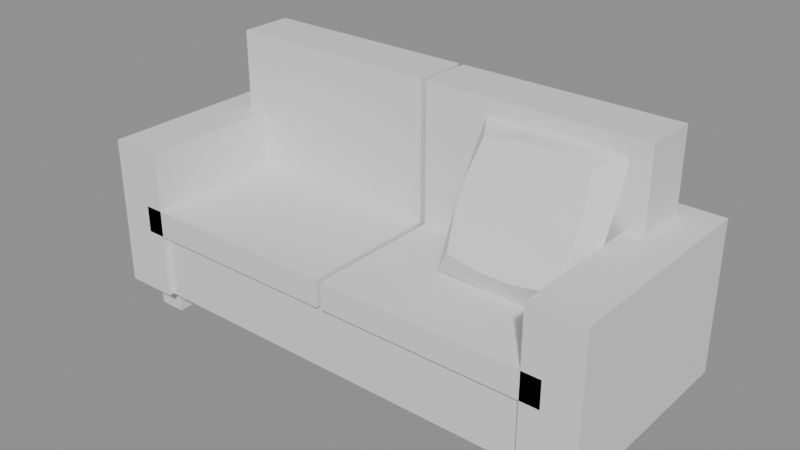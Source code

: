 # Source: sofa_basic.blend  (saved by Blender 5.2.44; exported with 4.5.12 LTS)
import bpy
from mathutils import Matrix  # noqa: F401  (used for matrix-valued properties, if any)

bpy.ops.wm.read_factory_settings(use_empty=True)
scene = bpy.context.scene
scene.name = 'Scene'

# ---- collections
col_sofa_basic_gridguides = bpy.data.collections.new('sofa_basic_GridGuides'); scene.collection.children.link(col_sofa_basic_gridguides)

# ---- materials (node trees are filled in below, after node groups)
mat_halka_vertexcolor = bpy.data.materials.new('HALKA_VertexColor')

# ---- material node trees
mat_halka_vertexcolor.use_nodes = True; mat_halka_vertexcolor.node_tree.nodes.clear()
_N = mat_halka_vertexcolor.node_tree.nodes; _L = mat_halka_vertexcolor.node_tree.links
n0 = _N.new('ShaderNodeBsdfPrincipled'); n0.name = 'Principled BSDF'; n0.location = (-200, 100)
n0.inputs[10].default_value = 0.005
n1 = _N.new('ShaderNodeOutputMaterial'); n1.name = 'Material Output'; n1.location = (200, 100)
_L.new(n0.outputs[0], n1.inputs[0])
n1.is_active_output = True

# ---- meshes
me_sofa_basic_mesh = bpy.data.meshes.new('sofa_basic_Mesh')
me_sofa_basic_mesh.from_pydata([(-0.19, -0.17, 0.0), (-0.19, -0.17, 0.05), (-0.19, -0.13, 0.0), (-0.19, -0.13, 0.05), (-0.14, -0.17, 0.0), (-0.14, -0.17, 0.05), (-0.14, -0.13, 0.0), (-0.14, -0.13, 0.05), (-0.19, 0.14, 0.0), (-0.19, 0.14, 0.05), (-0.19, 0.18, 0.0), (-0.19, 0.18, 0.05), (-0.14, 0.14, 0.0), (-0.14, 0.14, 0.05), (-0.14, 0.18, 0.0), (-0.14, 0.18, 0.05), (0.64, -0.17, 0.0), (0.64, -0.17, 0.05), (0.64, -0.13, 0.0), (0.64, -0.13, 0.05), (0.69, -0.17, 0.0), (0.69, -0.17, 0.05), (0.69, -0.13, 0.0), (0.69, -0.13, 0.05), (0.64, 0.14, 0.0), (0.64, 0.14, 0.05), (0.64, 0.18, 0.0), (0.64, 0.18, 0.05), (0.69, 0.14, 0.0), (0.69, 0.14, 0.05), (0.69, 0.18, 0.0), (0.69, 0.18, 0.05), (-0.17, -0.19, 0.05), (-0.17, -0.19, 0.17), (-0.17, 0.12, 0.05), (-0.17, 0.12, 0.17), (0.67, -0.19, 0.05), (0.67, -0.19, 0.17), (0.67, 0.12, 0.05), (0.67, 0.12, 0.17), (-0.165, -0.2, 0.17), (-0.165, -0.2, 0.22), (-0.165, 0.1, 0.17), (-0.165, 0.1, 0.22), (0.245, -0.2, 0.17), (0.245, -0.2, 0.22), (0.245, 0.1, 0.17), (0.245, 0.1, 0.22), (0.255, -0.2, 0.17), (0.255, -0.2, 0.22), (0.255, 0.1, 0.17), (0.255, 0.1, 0.22), (0.665, -0.2, 0.17), (0.665, -0.2, 0.22), (0.665, 0.1, 0.17), (0.665, 0.1, 0.22), (-0.17, 0.1, 0.05), (-0.17, 0.1, 0.3), (-0.17, 0.2, 0.05), (-0.17, 0.2, 0.3), (0.67, 0.1, 0.05), (0.67, 0.1, 0.3), (0.67, 0.2, 0.05), (0.67, 0.2, 0.3), (-0.165, 0.06, 0.22), (-0.165, 0.06, 0.48), (-0.165, 0.16, 0.22), (-0.165, 0.16, 0.48), (0.245, 0.06, 0.22), (0.245, 0.06, 0.48), (0.245, 0.16, 0.22), (0.245, 0.16, 0.48), (0.255, 0.06, 0.22), (0.255, 0.06, 0.48), (0.255, 0.16, 0.22), (0.255, 0.16, 0.48), (0.665, 0.06, 0.22), (0.665, 0.06, 0.48), (0.665, 0.16, 0.22), (0.665, 0.16, 0.48), (-0.23, -0.2, 0.05), (-0.23, -0.2, 0.33), (-0.23, 0.2, 0.05), (-0.23, 0.2, 0.33), (-0.13, -0.2, 0.05), (-0.13, -0.2, 0.33), (-0.13, 0.2, 0.05), (-0.13, 0.2, 0.33), (0.63, -0.2, 0.05), (0.63, -0.2, 0.33), (0.63, 0.2, 0.05), (0.63, 0.2, 0.33), (0.73, -0.2, 0.05), (0.73, -0.2, 0.33), (0.73, 0.2, 0.05), (0.73, 0.2, 0.33), (0.6115, 0.04903, 0.3464), (0.6043, 0.08395, 0.4121), (0.5299, 0.08737, 0.4185), (0.4701, 0.08737, 0.4185), (0.3957, 0.08395, 0.4121), (0.3885, 0.04903, 0.3464), (0.3885, 0.02097, 0.2936), (0.3957, -0.01395, 0.2279), (0.4701, -0.01737, 0.2215), (0.5299, -0.01737, 0.2215), (0.6043, -0.01395, 0.2279), (0.6115, 0.02097, 0.2936), (0.6308, 0.02165, 0.3668), (0.6274, 0.06501, 0.4483), (0.535, 0.06661, 0.4513), (0.465, 0.06661, 0.4513), (0.3726, 0.06501, 0.4483), (0.3692, 0.02165, 0.3668), (0.3692, -0.01125, 0.3049), (0.3726, -0.05461, 0.2234), (0.465, -0.05621, 0.2204), (0.535, -0.05621, 0.2204), (0.6274, -0.05461, 0.2234), (0.6308, -0.01125, 0.3049), (0.6037, -0.01817, 0.3798), (0.5942, 0.01302, 0.4384), (0.5278, 0.01749, 0.4468), (0.4722, 0.01749, 0.4468), (0.4058, 0.01302, 0.4384), (0.3963, -0.01817, 0.3798), (0.3963, -0.04427, 0.3307), (0.4058, -0.07546, 0.272), (0.4722, -0.07993, 0.2636), (0.5278, -0.07993, 0.2636), (0.5942, -0.07546, 0.272), (0.6037, -0.04427, 0.3307)], [], [(0, 1, 3, 2), (2, 3, 7, 6), (6, 7, 5, 4), (4, 5, 1, 0), (2, 6, 4, 0), (7, 3, 1, 5), (8, 9, 11, 10), (10, 11, 15, 14), (14, 15, 13, 12), (12, 13, 9, 8), (10, 14, 12, 8), (15, 11, 9, 13), (16, 17, 19, 18), (18, 19, 23, 22), (22, 23, 21, 20), (20, 21, 17, 16), (18, 22, 20, 16), (23, 19, 17, 21), (24, 25, 27, 26), (26, 27, 31, 30), (30, 31, 29, 28), (28, 29, 25, 24), (26, 30, 28, 24), (31, 27, 25, 29), (32, 33, 35, 34), (34, 35, 39, 38), (38, 39, 37, 36), (36, 37, 33, 32), (34, 38, 36, 32), (39, 35, 33, 37), (40, 41, 43, 42), (42, 43, 47, 46), (46, 47, 45, 44), (44, 45, 41, 40), (42, 46, 44, 40), (47, 43, 41, 45), (48, 49, 51, 50), (50, 51, 55, 54), (54, 55, 53, 52), (52, 53, 49, 48), (50, 54, 52, 48), (55, 51, 49, 53), (56, 57, 59, 58), (58, 59, 63, 62), (62, 63, 61, 60), (60, 61, 57, 56), (58, 62, 60, 56), (63, 59, 57, 61), (64, 65, 67, 66), (66, 67, 71, 70), (70, 71, 69, 68), (68, 69, 65, 64), (66, 70, 68, 64), (71, 67, 65, 69), (72, 73, 75, 74), (74, 75, 79, 78), (78, 79, 77, 76), (76, 77, 73, 72), (74, 78, 76, 72), (79, 75, 73, 77), (80, 81, 83, 82), (82, 83, 87, 86), (86, 87, 85, 84), (84, 85, 81, 80), (82, 86, 84, 80), (87, 83, 81, 85), (88, 89, 91, 90), (90, 91, 95, 94), (94, 95, 93, 92), (92, 93, 89, 88), (90, 94, 92, 88), (95, 91, 89, 93), (107, 106, 105, 104, 103, 102, 101, 100, 99, 98, 97, 96), (120, 121, 122, 123, 124, 125, 126, 127, 128, 129, 130, 131), (96, 97, 109, 108), (97, 98, 110, 109), (98, 99, 111, 110), (99, 100, 112, 111), (100, 101, 113, 112), (101, 102, 114, 113), (102, 103, 115, 114), (103, 104, 116, 115), (104, 105, 117, 116), (105, 106, 118, 117), (106, 107, 119, 118), (107, 96, 108, 119), (108, 109, 121, 120), (109, 110, 122, 121), (110, 111, 123, 122), (111, 112, 124, 123), (112, 113, 125, 124), (113, 114, 126, 125), (114, 115, 127, 126), (115, 116, 128, 127), (116, 117, 129, 128), (117, 118, 130, 129), (118, 119, 131, 130), (119, 108, 120, 131)])
_ca = me_sofa_basic_mesh.color_attributes.new('Col', 'FLOAT_COLOR', 'CORNER')
_ca.data.foreach_set('color', [0.03434, 0.01938, 0.016, 1.0, 0.03434, 0.01938, 0.016, 1.0, 0.03434, 0.01938, 0.016, 1.0, 0.03434, 0.01938, 0.016, 1.0, 0.03434, 0.01938, 0.016, 1.0, 0.03434, 0.01938, 0.016, 1.0, 0.03434, 0.01938, 0.016, 1.0, 0.03434, 0.01938, 0.016, 1.0, 0.03434, 0.01938, 0.016, 1.0, 0.03434, 0.01938, 0.016, 1.0, 0.03434, 0.01938, 0.016, 1.0, 0.03434, 0.01938, 0.016, 1.0, 0.03434, 0.01938, 0.016, 1.0, 0.03434, 0.01938, 0.016, 1.0, 0.03434, 0.01938, 0.016, 1.0, 0.03434, 0.01938, 0.016, 1.0, 0.03434, 0.01938, 0.016, 1.0, 0.03434, 0.01938, 0.016, 1.0, 0.03434, 0.01938, 0.016, 1.0, 0.03434, 0.01938, 0.016, 1.0, 0.03434, 0.01938, 0.016, 1.0, 0.03434, 0.01938, 0.016, 1.0, 0.03434, 0.01938, 0.016, 1.0, 0.03434, 0.01938, 0.016, 1.0, 0.03434, 0.01938, 0.016, 1.0, 0.03434, 0.01938, 0.016, 1.0, 0.03434, 0.01938, 0.016, 1.0, 0.03434, 0.01938, 0.016, 1.0, 0.03434, 0.01938, 0.016, 1.0, 0.03434, 0.01938, 0.016, 1.0, 0.03434, 0.01938, 0.016, 1.0, 0.03434, 0.01938, 0.016, 1.0, 0.03434, 0.01938, 0.016, 1.0, 0.03434, 0.01938, 0.016, 1.0, 0.03434, 0.01938, 0.016, 1.0, 0.03434, 0.01938, 0.016, 1.0, 0.03434, 0.01938, 0.016, 1.0, 0.03434, 0.01938, 0.016, 1.0, 0.03434, 0.01938, 0.016, 1.0, 0.03434, 0.01938, 0.016, 1.0, 0.03434, 0.01938, 0.016, 1.0, 0.03434, 0.01938, 0.016, 1.0, 0.03434, 0.01938, 0.016, 1.0, 0.03434, 0.01938, 0.016, 1.0, 0.03434, 0.01938, 0.016, 1.0, 0.03434, 0.01938, 0.016, 1.0, 0.03434, 0.01938, 0.016, 1.0, 0.03434, 0.01938, 0.016, 1.0, 0.03434, 0.01938, 0.016, 1.0, 0.03434, 0.01938, 0.016, 1.0, 0.03434, 0.01938, 0.016, 1.0, 0.03434, 0.01938, 0.016, 1.0, 0.03434, 0.01938, 0.016, 1.0, 0.03434, 0.01938, 0.016, 1.0, 0.03434, 0.01938, 0.016, 1.0, 0.03434, 0.01938, 0.016, 1.0, 0.03434, 0.01938, 0.016, 1.0, 0.03434, 0.01938, 0.016, 1.0, 0.03434, 0.01938, 0.016, 1.0, 0.03434, 0.01938, 0.016, 1.0, 0.03434, 0.01938, 0.016, 1.0, 0.03434, 0.01938, 0.016, 1.0, 0.03434, 0.01938, 0.016, 1.0, 0.03434, 0.01938, 0.016, 1.0, 0.03434, 0.01938, 0.016, 1.0, 0.03434, 0.01938, 0.016, 1.0, 0.03434, 0.01938, 0.016, 1.0, 0.03434, 0.01938, 0.016, 1.0, 0.03434, 0.01938, 0.016, 1.0, 0.03434, 0.01938, 0.016, 1.0, 0.03434, 0.01938, 0.016, 1.0, 0.03434, 0.01938, 0.016, 1.0, 0.03434, 0.01938, 0.016, 1.0, 0.03434, 0.01938, 0.016, 1.0, 0.03434, 0.01938, 0.016, 1.0, 0.03434, 0.01938, 0.016, 1.0, 0.03434, 0.01938, 0.016, 1.0, 0.03434, 0.01938, 0.016, 1.0, 0.03434, 0.01938, 0.016, 1.0, 0.03434, 0.01938, 0.016, 1.0, 0.03434, 0.01938, 0.016, 1.0, 0.03434, 0.01938, 0.016, 1.0, 0.03434, 0.01938, 0.016, 1.0, 0.03434, 0.01938, 0.016, 1.0, 0.03434, 0.01938, 0.016, 1.0, 0.03434, 0.01938, 0.016, 1.0, 0.03434, 0.01938, 0.016, 1.0, 0.03434, 0.01938, 0.016, 1.0, 0.03434, 0.01938, 0.016, 1.0, 0.03434, 0.01938, 0.016, 1.0, 0.03434, 0.01938, 0.016, 1.0, 0.03434, 0.01938, 0.016, 1.0, 0.03434, 0.01938, 0.016, 1.0, 0.03434, 0.01938, 0.016, 1.0, 0.03434, 0.01938, 0.016, 1.0, 0.03434, 0.01938, 0.016, 1.0, 0.08438, 0.117, 0.2159, 1.0, 0.08438, 0.117, 0.2159, 1.0, 0.08438, 0.117, 0.2159, 1.0, 0.08438, 0.117, 0.2159, 1.0, 0.08438, 0.117, 0.2159, 1.0, 0.08438, 0.117, 0.2159, 1.0, 0.08438, 0.117, 0.2159, 1.0, 0.08438, 0.117, 0.2159, 1.0, 0.08438, 0.117, 0.2159, 1.0, 0.08438, 0.117, 0.2159, 1.0, 0.08438, 0.117, 0.2159, 1.0, 0.08438, 0.117, 0.2159, 1.0, 0.04519, 0.06125, 0.1221, 1.0, 0.04519, 0.06125, 0.1221, 1.0, 0.04519, 0.06125, 0.1221, 1.0, 0.04519, 0.06125, 0.1221, 1.0, 0.08438, 0.117, 0.2159, 1.0, 0.08438, 0.117, 0.2159, 1.0, 0.08438, 0.117, 0.2159, 1.0, 0.08438, 0.117, 0.2159, 1.0, 0.1559, 0.2122, 0.3613, 1.0, 0.1559, 0.2122, 0.3613, 1.0, 0.1559, 0.2122, 0.3613, 1.0, 0.1559, 0.2122, 0.3613, 1.0, 0.1559, 0.2122, 0.3613, 1.0, 0.1559, 0.2122, 0.3613, 1.0, 0.1559, 0.2122, 0.3613, 1.0, 0.1559, 0.2122, 0.3613, 1.0, 0.1559, 0.2122, 0.3613, 1.0, 0.1559, 0.2122, 0.3613, 1.0, 0.1559, 0.2122, 0.3613, 1.0, 0.1559, 0.2122, 0.3613, 1.0, 0.1559, 0.2122, 0.3613, 1.0, 0.1559, 0.2122, 0.3613, 1.0, 0.1559, 0.2122, 0.3613, 1.0, 0.1559, 0.2122, 0.3613, 1.0, 0.08438, 0.117, 0.2159, 1.0, 0.08438, 0.117, 0.2159, 1.0, 0.08438, 0.117, 0.2159, 1.0, 0.08438, 0.117, 0.2159, 1.0, 0.1559, 0.2122, 0.3613, 1.0, 0.1559, 0.2122, 0.3613, 1.0, 0.1559, 0.2122, 0.3613, 1.0, 0.1559, 0.2122, 0.3613, 1.0, 0.2582, 0.3325, 0.5029, 1.0, 0.2582, 0.3325, 0.5029, 1.0, 0.2582, 0.3325, 0.5029, 1.0, 0.2582, 0.3325, 0.5029, 1.0, 0.1559, 0.2122, 0.3613, 1.0, 0.1559, 0.2122, 0.3613, 1.0, 0.1559, 0.2122, 0.3613, 1.0, 0.1559, 0.2122, 0.3613, 1.0, 0.1559, 0.2122, 0.3613, 1.0, 0.1559, 0.2122, 0.3613, 1.0, 0.1559, 0.2122, 0.3613, 1.0, 0.1559, 0.2122, 0.3613, 1.0, 0.1559, 0.2122, 0.3613, 1.0, 0.1559, 0.2122, 0.3613, 1.0, 0.1559, 0.2122, 0.3613, 1.0, 0.1559, 0.2122, 0.3613, 1.0, 0.08438, 0.117, 0.2159, 1.0, 0.08438, 0.117, 0.2159, 1.0, 0.08438, 0.117, 0.2159, 1.0, 0.08438, 0.117, 0.2159, 1.0, 0.1559, 0.2122, 0.3613, 1.0, 0.1559, 0.2122, 0.3613, 1.0, 0.1559, 0.2122, 0.3613, 1.0, 0.1559, 0.2122, 0.3613, 1.0, 0.2582, 0.3325, 0.5029, 1.0, 0.2582, 0.3325, 0.5029, 1.0, 0.2582, 0.3325, 0.5029, 1.0, 0.2582, 0.3325, 0.5029, 1.0, 0.08438, 0.117, 0.2159, 1.0, 0.08438, 0.117, 0.2159, 1.0, 0.08438, 0.117, 0.2159, 1.0, 0.08438, 0.117, 0.2159, 1.0, 0.08438, 0.117, 0.2159, 1.0, 0.08438, 0.117, 0.2159, 1.0, 0.08438, 0.117, 0.2159, 1.0, 0.08438, 0.117, 0.2159, 1.0, 0.08438, 0.117, 0.2159, 1.0, 0.08438, 0.117, 0.2159, 1.0, 0.08438, 0.117, 0.2159, 1.0, 0.08438, 0.117, 0.2159, 1.0, 0.08438, 0.117, 0.2159, 1.0, 0.08438, 0.117, 0.2159, 1.0, 0.08438, 0.117, 0.2159, 1.0, 0.08438, 0.117, 0.2159, 1.0, 0.08438, 0.117, 0.2159, 1.0, 0.08438, 0.117, 0.2159, 1.0, 0.08438, 0.117, 0.2159, 1.0, 0.08438, 0.117, 0.2159, 1.0, 0.1559, 0.2122, 0.3613, 1.0, 0.1559, 0.2122, 0.3613, 1.0, 0.1559, 0.2122, 0.3613, 1.0, 0.1559, 0.2122, 0.3613, 1.0, 0.1559, 0.2122, 0.3613, 1.0, 0.1559, 0.2122, 0.3613, 1.0, 0.1559, 0.2122, 0.3613, 1.0, 0.1559, 0.2122, 0.3613, 1.0, 0.1559, 0.2122, 0.3613, 1.0, 0.1559, 0.2122, 0.3613, 1.0, 0.1559, 0.2122, 0.3613, 1.0, 0.1559, 0.2122, 0.3613, 1.0, 0.1559, 0.2122, 0.3613, 1.0, 0.1559, 0.2122, 0.3613, 1.0, 0.1559, 0.2122, 0.3613, 1.0, 0.1559, 0.2122, 0.3613, 1.0, 0.1559, 0.2122, 0.3613, 1.0, 0.1559, 0.2122, 0.3613, 1.0, 0.1559, 0.2122, 0.3613, 1.0, 0.1559, 0.2122, 0.3613, 1.0, 0.1559, 0.2122, 0.3613, 1.0, 0.1559, 0.2122, 0.3613, 1.0, 0.1559, 0.2122, 0.3613, 1.0, 0.1559, 0.2122, 0.3613, 1.0, 0.2582, 0.3325, 0.5029, 1.0, 0.2582, 0.3325, 0.5029, 1.0, 0.2582, 0.3325, 0.5029, 1.0, 0.2582, 0.3325, 0.5029, 1.0, 0.1559, 0.2122, 0.3613, 1.0, 0.1559, 0.2122, 0.3613, 1.0, 0.1559, 0.2122, 0.3613, 1.0, 0.1559, 0.2122, 0.3613, 1.0, 0.1559, 0.2122, 0.3613, 1.0, 0.1559, 0.2122, 0.3613, 1.0, 0.1559, 0.2122, 0.3613, 1.0, 0.1559, 0.2122, 0.3613, 1.0, 0.1559, 0.2122, 0.3613, 1.0, 0.1559, 0.2122, 0.3613, 1.0, 0.1559, 0.2122, 0.3613, 1.0, 0.1559, 0.2122, 0.3613, 1.0, 0.1559, 0.2122, 0.3613, 1.0, 0.1559, 0.2122, 0.3613, 1.0, 0.1559, 0.2122, 0.3613, 1.0, 0.1559, 0.2122, 0.3613, 1.0, 0.1559, 0.2122, 0.3613, 1.0, 0.1559, 0.2122, 0.3613, 1.0, 0.1559, 0.2122, 0.3613, 1.0, 0.1559, 0.2122, 0.3613, 1.0, 0.2582, 0.3325, 0.5029, 1.0, 0.2582, 0.3325, 0.5029, 1.0, 0.2582, 0.3325, 0.5029, 1.0, 0.2582, 0.3325, 0.5029, 1.0, 0.08438, 0.117, 0.2159, 1.0, 0.08438, 0.117, 0.2159, 1.0, 0.08438, 0.117, 0.2159, 1.0, 0.08438, 0.117, 0.2159, 1.0, 0.08438, 0.117, 0.2159, 1.0, 0.08438, 0.117, 0.2159, 1.0, 0.08438, 0.117, 0.2159, 1.0, 0.08438, 0.117, 0.2159, 1.0, 0.08438, 0.117, 0.2159, 1.0, 0.08438, 0.117, 0.2159, 1.0, 0.08438, 0.117, 0.2159, 1.0, 0.08438, 0.117, 0.2159, 1.0, 0.04519, 0.06125, 0.1221, 1.0, 0.04519, 0.06125, 0.1221, 1.0, 0.04519, 0.06125, 0.1221, 1.0, 0.04519, 0.06125, 0.1221, 1.0, 0.08438, 0.117, 0.2159, 1.0, 0.08438, 0.117, 0.2159, 1.0, 0.08438, 0.117, 0.2159, 1.0, 0.08438, 0.117, 0.2159, 1.0, 0.2582, 0.3325, 0.5029, 1.0, 0.2582, 0.3325, 0.5029, 1.0, 0.2582, 0.3325, 0.5029, 1.0, 0.2582, 0.3325, 0.5029, 1.0, 0.08438, 0.117, 0.2159, 1.0, 0.08438, 0.117, 0.2159, 1.0, 0.08438, 0.117, 0.2159, 1.0, 0.08438, 0.117, 0.2159, 1.0, 0.08438, 0.117, 0.2159, 1.0, 0.08438, 0.117, 0.2159, 1.0, 0.08438, 0.117, 0.2159, 1.0, 0.08438, 0.117, 0.2159, 1.0, 0.08438, 0.117, 0.2159, 1.0, 0.08438, 0.117, 0.2159, 1.0, 0.08438, 0.117, 0.2159, 1.0, 0.08438, 0.117, 0.2159, 1.0, 0.04519, 0.06125, 0.1221, 1.0, 0.04519, 0.06125, 0.1221, 1.0, 0.04519, 0.06125, 0.1221, 1.0, 0.04519, 0.06125, 0.1221, 1.0, 0.08438, 0.117, 0.2159, 1.0, 0.08438, 0.117, 0.2159, 1.0, 0.08438, 0.117, 0.2159, 1.0, 0.08438, 0.117, 0.2159, 1.0, 0.2582, 0.3325, 0.5029, 1.0, 0.2582, 0.3325, 0.5029, 1.0, 0.2582, 0.3325, 0.5029, 1.0, 0.2582, 0.3325, 0.5029, 1.0, 0.3185, 0.147, 0.006995, 1.0, 0.3185, 0.147, 0.006995, 1.0, 0.3185, 0.147, 0.006995, 1.0, 0.3185, 0.147, 0.006995, 1.0, 0.3185, 0.147, 0.006995, 1.0, 0.3185, 0.147, 0.006995, 1.0, 0.3185, 0.147, 0.006995, 1.0, 0.3185, 0.147, 0.006995, 1.0, 0.3185, 0.147, 0.006995, 1.0, 0.3185, 0.147, 0.006995, 1.0, 0.3185, 0.147, 0.006995, 1.0, 0.3185, 0.147, 0.006995, 1.0, 0.8469, 0.4735, 0.0319, 1.0, 0.8469, 0.4735, 0.0319, 1.0, 0.8469, 0.4735, 0.0319, 1.0, 0.8469, 0.4735, 0.0319, 1.0, 0.8469, 0.4735, 0.0319, 1.0, 0.8469, 0.4735, 0.0319, 1.0, 0.8469, 0.4735, 0.0319, 1.0, 0.8469, 0.4735, 0.0319, 1.0, 0.8469, 0.4735, 0.0319, 1.0, 0.8469, 0.4735, 0.0319, 1.0, 0.8469, 0.4735, 0.0319, 1.0, 0.8469, 0.4735, 0.0319, 1.0, 0.5711, 0.3005, 0.0137, 1.0, 0.5711, 0.3005, 0.0137, 1.0, 0.5711, 0.3005, 0.0137, 1.0, 0.5711, 0.3005, 0.0137, 1.0, 0.5711, 0.3005, 0.0137, 1.0, 0.5711, 0.3005, 0.0137, 1.0, 0.5711, 0.3005, 0.0137, 1.0, 0.5711, 0.3005, 0.0137, 1.0, 0.5711, 0.3005, 0.0137, 1.0, 0.5711, 0.3005, 0.0137, 1.0, 0.5711, 0.3005, 0.0137, 1.0, 0.5711, 0.3005, 0.0137, 1.0, 0.5711, 0.3005, 0.0137, 1.0, 0.5711, 0.3005, 0.0137, 1.0, 0.5711, 0.3005, 0.0137, 1.0, 0.5711, 0.3005, 0.0137, 1.0, 0.5711, 0.3005, 0.0137, 1.0, 0.5711, 0.3005, 0.0137, 1.0, 0.5711, 0.3005, 0.0137, 1.0, 0.5711, 0.3005, 0.0137, 1.0, 0.5711, 0.3005, 0.0137, 1.0, 0.5711, 0.3005, 0.0137, 1.0, 0.5711, 0.3005, 0.0137, 1.0, 0.5711, 0.3005, 0.0137, 1.0, 0.5711, 0.3005, 0.0137, 1.0, 0.5711, 0.3005, 0.0137, 1.0, 0.5711, 0.3005, 0.0137, 1.0, 0.5711, 0.3005, 0.0137, 1.0, 0.5711, 0.3005, 0.0137, 1.0, 0.5711, 0.3005, 0.0137, 1.0, 0.5711, 0.3005, 0.0137, 1.0, 0.5711, 0.3005, 0.0137, 1.0, 0.5711, 0.3005, 0.0137, 1.0, 0.5711, 0.3005, 0.0137, 1.0, 0.5711, 0.3005, 0.0137, 1.0, 0.5711, 0.3005, 0.0137, 1.0, 0.5711, 0.3005, 0.0137, 1.0, 0.5711, 0.3005, 0.0137, 1.0, 0.5711, 0.3005, 0.0137, 1.0, 0.5711, 0.3005, 0.0137, 1.0, 0.5711, 0.3005, 0.0137, 1.0, 0.5711, 0.3005, 0.0137, 1.0, 0.5711, 0.3005, 0.0137, 1.0, 0.5711, 0.3005, 0.0137, 1.0, 0.5711, 0.3005, 0.0137, 1.0, 0.5711, 0.3005, 0.0137, 1.0, 0.5711, 0.3005, 0.0137, 1.0, 0.5711, 0.3005, 0.0137, 1.0, 0.5711, 0.3005, 0.0137, 1.0, 0.5711, 0.3005, 0.0137, 1.0, 0.5711, 0.3005, 0.0137, 1.0, 0.5711, 0.3005, 0.0137, 1.0, 0.5711, 0.3005, 0.0137, 1.0, 0.5711, 0.3005, 0.0137, 1.0, 0.5711, 0.3005, 0.0137, 1.0, 0.5711, 0.3005, 0.0137, 1.0, 0.5711, 0.3005, 0.0137, 1.0, 0.5711, 0.3005, 0.0137, 1.0, 0.5711, 0.3005, 0.0137, 1.0, 0.5711, 0.3005, 0.0137, 1.0, 0.5711, 0.3005, 0.0137, 1.0, 0.5711, 0.3005, 0.0137, 1.0, 0.5711, 0.3005, 0.0137, 1.0, 0.5711, 0.3005, 0.0137, 1.0, 0.5711, 0.3005, 0.0137, 1.0, 0.5711, 0.3005, 0.0137, 1.0, 0.5711, 0.3005, 0.0137, 1.0, 0.5711, 0.3005, 0.0137, 1.0, 0.5711, 0.3005, 0.0137, 1.0, 0.5711, 0.3005, 0.0137, 1.0, 0.5711, 0.3005, 0.0137, 1.0, 0.5711, 0.3005, 0.0137, 1.0, 0.5711, 0.3005, 0.0137, 1.0, 0.5711, 0.3005, 0.0137, 1.0, 0.5711, 0.3005, 0.0137, 1.0, 0.5711, 0.3005, 0.0137, 1.0, 0.5711, 0.3005, 0.0137, 1.0, 0.5711, 0.3005, 0.0137, 1.0, 0.5711, 0.3005, 0.0137, 1.0, 0.5711, 0.3005, 0.0137, 1.0, 0.5711, 0.3005, 0.0137, 1.0, 0.5711, 0.3005, 0.0137, 1.0, 0.5711, 0.3005, 0.0137, 1.0, 0.5711, 0.3005, 0.0137, 1.0, 0.5711, 0.3005, 0.0137, 1.0, 0.5711, 0.3005, 0.0137, 1.0, 0.5711, 0.3005, 0.0137, 1.0, 0.5711, 0.3005, 0.0137, 1.0, 0.5711, 0.3005, 0.0137, 1.0, 0.5711, 0.3005, 0.0137, 1.0, 0.5711, 0.3005, 0.0137, 1.0, 0.5711, 0.3005, 0.0137, 1.0, 0.5711, 0.3005, 0.0137, 1.0, 0.5711, 0.3005, 0.0137, 1.0, 0.5711, 0.3005, 0.0137, 1.0, 0.5711, 0.3005, 0.0137, 1.0])
me_sofa_basic_mesh.materials.append(mat_halka_vertexcolor)
me_sofa_basic_mesh.update()

# ---- objects
ob_sofa_basic = bpy.data.objects.new('sofa_basic', me_sofa_basic_mesh)
ob_seatanchor_l = bpy.data.objects.new('SeatAnchor_L', None)
ob_seatanchor_r = bpy.data.objects.new('SeatAnchor_R', None)
ob_cell_0_0 = bpy.data.objects.new('cell_0_0', None)
ob_cell_1_0 = bpy.data.objects.new('cell_1_0', None)

# ---- transforms, parenting, visibility, modifiers, constraints
ob_sofa_basic.location = (0.0, 0.0, 0.0)
ob_seatanchor_l.parent = ob_sofa_basic
ob_seatanchor_l.location = (0.0, -0.04, 0.22)
ob_seatanchor_l.empty_display_type = 'SPHERE'
ob_seatanchor_l.empty_display_size = 0.05
ob_seatanchor_r.parent = ob_sofa_basic
ob_seatanchor_r.location = (0.5, -0.04, 0.22)
ob_seatanchor_r.empty_display_type = 'SPHERE'
ob_seatanchor_r.empty_display_size = 0.05
ob_cell_0_0.location = (0.0, 0.0, 0.0)
ob_cell_0_0.empty_display_size = 0.25
ob_cell_1_0.location = (0.5, 0.0, 0.0)
ob_cell_1_0.empty_display_size = 0.25

# ---- collection membership
scene.collection.objects.link(ob_sofa_basic)
scene.collection.objects.link(ob_seatanchor_l)
scene.collection.objects.link(ob_seatanchor_r)
col_sofa_basic_gridguides.objects.link(ob_cell_0_0)
col_sofa_basic_gridguides.objects.link(ob_cell_1_0)

# ---- scene / render settings (as saved in the file)
scene.frame_start = 1; scene.frame_end = 250; scene.frame_set(1)
scene.render.engine = 'BLENDER_EEVEE_NEXT'
scene.render.bake_bias = 0.0
scene.render.bake_samples = 0
scene.render.compositor_device = 'GPU'
scene.eevee.use_volume_custom_range = False
scene.eevee.fast_gi_thickness_near = 0.1
scene.eevee.fast_gi_thickness_far = 0.0
scene.eevee.ray_tracing_options.screen_trace_thickness = 0.1
bpy.context.view_layer.update()

# ---- added for rendering (the .blend has no active camera and no usable light): camera, sun + grey world if the file has none
cam_auto = bpy.data.cameras.new('AutoCamera')
cam_auto.lens = 50.0
cam_auto.sensor_width = 36.0
cam_auto.clip_end = 1000.0
ob_auto_camera = bpy.data.objects.new('AutoCamera', cam_auto)
scene.collection.objects.link(ob_auto_camera)
ob_auto_camera.location = (1.30978, -1.27173, 1.08782)
ob_auto_camera.rotation_euler = (1.09748, -7.21219e-08, 0.694738)
scene.camera = ob_auto_camera
light_auto_sun = bpy.data.lights.new('AutoSun', 'SUN')
light_auto_sun.energy = 3.0
light_auto_sun.angle = 0.0523599
ob_auto_sun = bpy.data.objects.new('AutoSun', light_auto_sun)
scene.collection.objects.link(ob_auto_sun)
ob_auto_sun.rotation_euler = (0.872665, 0.174533, 0.523599)
if scene.world is None:
    world_auto = bpy.data.worlds.new('AutoWorld')
    world_auto.color = (0.3, 0.3, 0.3)
    scene.world = world_auto
bpy.context.view_layer.update()
